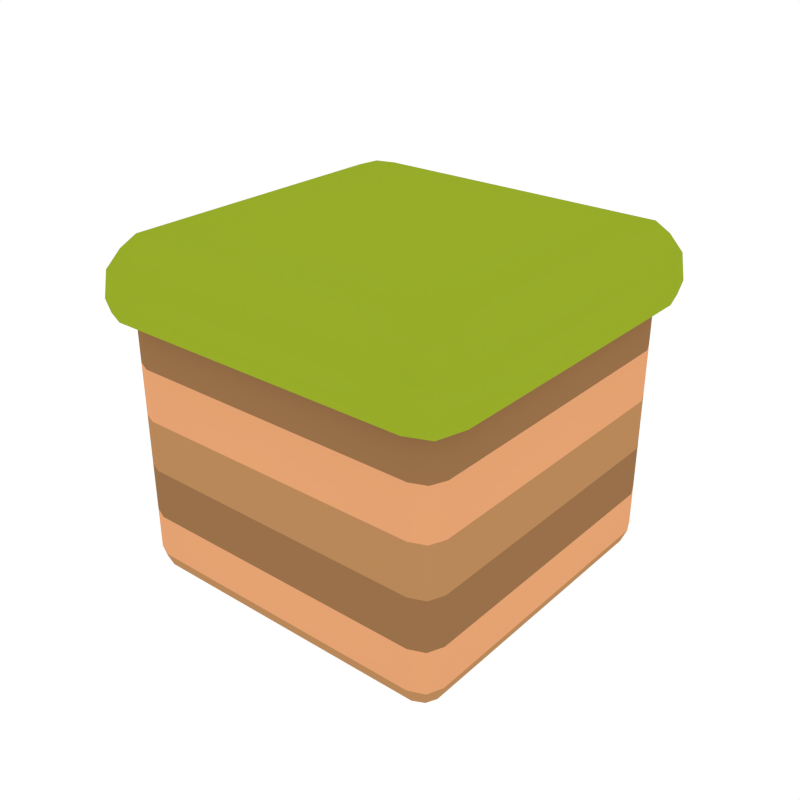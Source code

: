 # Source: Cube_Grass_Single.blend  (saved by Blender 2.79.0; exported with 4.5.12 LTS)
import bpy
from mathutils import Matrix  # noqa: F401  (used for matrix-valued properties, if any)

bpy.ops.wm.read_factory_settings(use_empty=True)
scene = bpy.context.scene
scene.name = 'Scene'

# ---- collections
col_collection_1 = bpy.data.collections.new('Collection 1'); scene.collection.children.link(col_collection_1)

# ---- materials (node trees are filled in below, after node groups)
mat_green_light = bpy.data.materials.new('Green_Light')
mat_green_light.alpha_threshold = 0.0
mat_green_light.diffuse_color = (0.3129, 0.4109, 0.02278, 1.0)
mat_green_light.roughness = 0.5
mat_dirt_1 = bpy.data.materials.new('Dirt_1')
mat_dirt_1.alpha_threshold = 0.0
mat_dirt_1.diffuse_color = (0.4869, 0.247, 0.1019, 1.0)
mat_dirt_1.roughness = 0.5
mat_dirt_2 = bpy.data.materials.new('Dirt_2')
mat_dirt_2.alpha_threshold = 0.0
mat_dirt_2.diffuse_color = (0.3185, 0.1634, 0.06886, 1.0)
mat_dirt_2.roughness = 0.5
mat_dirt_3 = bpy.data.materials.new('Dirt_3')
mat_dirt_3.alpha_threshold = 0.0
mat_dirt_3.diffuse_color = (0.7874, 0.3653, 0.1699, 1.0)
mat_dirt_3.roughness = 0.5

# ---- node groups
ng_auto_smooth = bpy.data.node_groups.new('Auto Smooth', 'GeometryNodeTree')
_s = ng_auto_smooth.interface.new_socket(name='Geometry', in_out='OUTPUT', socket_type='NodeSocketGeometry')
_s = ng_auto_smooth.interface.new_socket(name='Geometry', in_out='INPUT', socket_type='NodeSocketGeometry')
_s = ng_auto_smooth.interface.new_socket(name='Angle', in_out='INPUT', socket_type='NodeSocketFloat')
_s.subtype = 'ANGLE'
_s.min_value = 0.0
_s.max_value = 3.142
ng_auto_smooth.is_modifier = True
_N = ng_auto_smooth.nodes; _L = ng_auto_smooth.links
n0 = _N.new('NodeGroupOutput'); n0.name = 'Group Output'; n0.location = (480, -100)
n1 = _N.new('NodeGroupInput'); n1.name = 'Group Input'; n1.location = (-420, -300)
n2 = _N.new('NodeGroupInput'); n2.name = 'Group Input.001'; n2.location = (-60, -100)
n3 = _N.new('GeometryNodeSetShadeSmooth'); n3.name = 'Set Shade Smooth'; n3.location = (120, -100)
n3.domain = 'EDGE'
n4 = _N.new('GeometryNodeSetShadeSmooth'); n4.name = 'Set Shade Smooth.001'; n4.location = (300, -100)
n5 = _N.new('GeometryNodeInputMeshEdgeAngle'); n5.name = 'Edge Angle'; n5.location = (-420, -220)
n6 = _N.new('GeometryNodeInputEdgeSmooth'); n6.name = 'Is Edge Smooth'; n6.location = (-60, -160)
n7 = _N.new('GeometryNodeInputShadeSmooth'); n7.name = 'Is Face Smooth'; n7.location = (-240, -340)
n8 = _N.new('FunctionNodeBooleanMath'); n8.name = 'Boolean Math'; n8.location = (-60, -220)
n9 = _N.new('FunctionNodeCompare'); n9.name = 'Compare'; n9.location = (-240, -180)
n9.operation = 'LESS_EQUAL'
_L.new(n5.outputs[0], n9.inputs[0])
_L.new(n4.outputs[0], n0.inputs[0])
_L.new(n1.outputs[1], n9.inputs[1])
_L.new(n9.outputs[0], n8.inputs[0])
_L.new(n7.outputs[0], n8.inputs[1])
_L.new(n2.outputs[0], n3.inputs[0])
_L.new(n6.outputs[0], n3.inputs[1])
_L.new(n3.outputs[0], n4.inputs[0])
_L.new(n8.outputs[0], n3.inputs[2])
n0.is_active_output = True

# ---- material node trees

# ---- world
world_world = bpy.data.worlds.new('World'); scene.world = world_world
world_world.color = (1.0, 1.0, 1.0)
world_world.use_sun_shadow = False
world_world.sun_shadow_jitter_overblur = 0.0
world_world.cycles.sampling_method = 'NONE'
world_world.cycles.sample_map_resolution = 256

# ---- meshes
me_cube_276 = bpy.data.meshes.new('Cube.276')
me_cube_276.from_pydata([(-0.8891, -0.8483, 0.996), (-1.1, -0.8795, 0.801), (-0.9171, -1.1, 0.801), (-0.8891, -0.8483, 0.5272), (-1.1, -0.8795, 0.5666), (-0.9171, -1.1, 0.5666), (-1.117, -0.8951, 0.645), (-1.03, -0.8561, 0.9472), (-1.054, -1.045, 0.801), (-1.1, -0.3818, 0.801), (-0.9329, -1.117, 0.645), (-0.8943, -1.02, 0.9472), (-0.8918, -0.3559, 0.996), (-0.4382, -1.1, 0.801), (-0.4171, -0.8482, 0.996), (-1.03, -0.8561, 0.537), (-0.8943, -1.02, 0.537), (-0.8918, -0.3559, 0.5272), (-0.4171, -0.8482, 0.5272), (-1.054, -1.045, 0.5666), (-1.1, -0.3818, 0.5666), (-0.4382, -1.1, 0.5666), (-1.071, -1.061, 0.645), (-1.001, -0.9841, 0.9093), (-1.117, -0.3947, 0.645), (-1.031, -0.3624, 0.9472), (-0.4514, -1.117, 0.645), (-0.4197, -1.02, 0.9472), (-0.4211, -0.3558, 0.996), (-1.001, -0.9841, 0.5447), (-1.031, -0.3624, 0.537), (-0.4197, -1.02, 0.537), (-1.0, -0.8736, -0.8736), (-0.8736, -0.8736, -1.0), (-0.8736, -1.0, -0.8736), (-0.963, -0.8736, -0.963), (-0.9466, -0.9466, -0.9466), (-0.8736, -0.963, -0.963), (-0.963, -0.963, -0.8736), (-1.0, -0.8736, 0.624), (-1.0, -0.8736, 0.2813), (-1.0, -0.8736, -0.0243), (-1.0, -0.8736, -0.3277), (-1.0, -0.8736, -0.624), (-0.963, -0.963, -0.624), (-0.963, -0.963, -0.3277), (-0.963, -0.963, -0.0243), (-0.963, -0.963, 0.2813), (-0.963, -0.963, 0.624), (-0.8736, -1.0, -0.624), (-0.8736, -1.0, -0.3277), (-0.8736, -1.0, -0.0243), (-0.8736, -1.0, 0.2813), (-0.8736, -1.0, 0.624), (0.8891, -0.8483, 0.996), (1.1, -0.8795, 0.801), (0.9171, -1.1, 0.801), (0.8891, -0.8483, 0.5272), (1.1, -0.8795, 0.5666), (0.9171, -1.1, 0.5666), (1.117, -0.8951, 0.645), (1.03, -0.8561, 0.9472), (1.054, -1.045, 0.801), (1.1, -0.3818, 0.801), (0.9329, -1.117, 0.645), (0.8943, -1.02, 0.9472), (0.8918, -0.3559, 0.996), (0.4382, -1.1, 0.801), (0.4171, -0.8482, 0.996), (1.03, -0.8561, 0.537), (0.8943, -1.02, 0.537), (0.8918, -0.3559, 0.5272), (0.4171, -0.8482, 0.5272), (1.054, -1.045, 0.5666), (1.1, -0.3818, 0.5666), (0.4382, -1.1, 0.5666), (1.071, -1.061, 0.645), (1.001, -0.9841, 0.9093), (1.117, -0.3947, 0.645), (1.031, -0.3624, 0.9472), (0.4514, -1.117, 0.645), (0.4197, -1.02, 0.9472), (0.4211, -0.3558, 0.996), (1.001, -0.9841, 0.5447), (1.031, -0.3624, 0.537), (0.4197, -1.02, 0.537), (1.0, -0.8736, -0.8736), (0.8736, -0.8736, -1.0), (0.8736, -1.0, -0.8736), (0.963, -0.8736, -0.963), (0.9466, -0.9466, -0.9466), (0.8736, -0.963, -0.963), (0.963, -0.963, -0.8736), (0.0, -1.1, 0.5666), (0.0, -0.8482, 0.996), (1.0, -0.8736, 0.624), (1.0, -0.8736, 0.2813), (1.0, -0.8736, -0.0243), (1.0, -0.8736, -0.3277), (1.0, -0.8736, -0.624), (0.963, -0.963, -0.624), (0.963, -0.963, -0.3277), (0.963, -0.963, -0.0243), (0.963, -0.963, 0.2813), (0.963, -0.963, 0.624), (0.8736, -1.0, -0.624), (0.8736, -1.0, -0.3277), (0.8736, -1.0, -0.0243), (0.8736, -1.0, 0.2813), (0.8736, -1.0, 0.624), (0.0, -1.117, 0.645), (0.0, -1.02, 0.537), (0.0, -0.3558, 0.996), (0.0, -1.02, 0.9472), (0.0, -0.8482, 0.5272), (0.0, -1.0, -0.8736), (0.0, -0.963, -0.963), (0.0, -0.8736, -1.0), (0.0, -1.0, 0.624), (0.0, -1.0, 0.2813), (0.0, -1.0, -0.0243), (0.0, -1.0, -0.3277), (0.0, -1.0, -0.624), (0.0, -1.1, 0.801), (-0.8891, 0.8483, 0.996), (-1.1, 0.8795, 0.801), (-0.9171, 1.1, 0.801), (-0.8891, 0.8483, 0.5272), (-1.1, 0.8795, 0.5666), (-0.9171, 1.1, 0.5666), (-1.117, 0.8951, 0.645), (-1.03, 0.8561, 0.9472), (-1.054, 1.045, 0.801), (-1.1, 0.3818, 0.801), (-0.9329, 1.117, 0.645), (-0.8943, 1.02, 0.9472), (-0.8918, 0.3559, 0.996), (-0.4382, 1.1, 0.801), (-0.4171, 0.8482, 0.996), (-1.03, 0.8561, 0.537), (-0.8943, 1.02, 0.537), (-0.8918, 0.3559, 0.5272), (-0.4171, 0.8482, 0.5272), (-1.054, 1.045, 0.5666), (-1.1, 0.3818, 0.5666), (-0.4382, 1.1, 0.5666), (-1.071, 1.061, 0.645), (-1.001, 0.9841, 0.9093), (-1.117, 0.3947, 0.645), (-1.031, 0.3624, 0.9472), (-0.4514, 1.117, 0.645), (-0.4197, 1.02, 0.9472), (-0.4211, 0.3558, 0.996), (-1.001, 0.9841, 0.5447), (-1.031, 0.3624, 0.537), (-0.4197, 1.02, 0.537), (-1.117, 0.0, 0.645), (-1.0, 0.8736, -0.8736), (-0.8736, 0.8736, -1.0), (-0.8736, 1.0, -0.8736), (-0.963, 0.8736, -0.963), (-0.9466, 0.9466, -0.9466), (-0.8736, 0.963, -0.963), (-0.963, 0.963, -0.8736), (-1.031, 0.0, 0.537), (-0.4211, 0.0, 0.996), (-1.031, 0.0, 0.9472), (-1.0, 0.8736, 0.624), (-1.0, 0.8736, 0.2813), (-1.0, 0.8736, -0.0243), (-1.0, 0.8736, -0.3277), (-1.0, 0.8736, -0.624), (-0.963, 0.963, -0.624), (-0.963, 0.963, -0.3277), (-0.963, 0.963, -0.0243), (-0.963, 0.963, 0.2813), (-0.963, 0.963, 0.624), (-0.8736, 1.0, -0.624), (-0.8736, 1.0, -0.3277), (-0.8736, 1.0, -0.0243), (-0.8736, 1.0, 0.2813), (-0.8736, 1.0, 0.624), (-0.8918, 0.0, 0.5272), (-1.1, 0.0, 0.801), (-1.1, 0.0, 0.5666), (-0.8918, 0.0, 0.996), (-1.0, 0.0, -0.8736), (-0.963, 0.0, -0.963), (-0.8736, 0.0, -1.0), (-1.0, 0.0, 0.624), (-1.0, 0.0, 0.2813), (-1.0, 0.0, -0.0243), (-1.0, 0.0, -0.3277), (-1.0, 0.0, -0.624), (0.8891, 0.8483, 0.996), (1.1, 0.8795, 0.801), (0.9171, 1.1, 0.801), (0.8891, 0.8483, 0.5272), (1.1, 0.8795, 0.5666), (0.9171, 1.1, 0.5666), (1.117, 0.8951, 0.645), (1.03, 0.8561, 0.9472), (1.054, 1.045, 0.801), (1.1, 0.3818, 0.801), (0.9329, 1.117, 0.645), (0.8943, 1.02, 0.9472), (0.8918, 0.3559, 0.996), (0.4382, 1.1, 0.801), (0.4171, 0.8482, 0.996), (1.03, 0.8561, 0.537), (0.8943, 1.02, 0.537), (0.8918, 0.3559, 0.5272), (0.4171, 0.8482, 0.5272), (1.054, 1.045, 0.5666), (1.1, 0.3818, 0.5666), (0.4382, 1.1, 0.5666), (1.071, 1.061, 0.645), (1.001, 0.9841, 0.9093), (1.117, 0.3947, 0.645), (1.031, 0.3624, 0.9472), (0.4514, 1.117, 0.645), (0.4197, 1.02, 0.9472), (0.4211, 0.3558, 0.996), (1.001, 0.9841, 0.5447), (1.031, 0.3624, 0.537), (0.4197, 1.02, 0.537), (1.117, 0.0, 0.645), (1.0, 0.8736, -0.8736), (0.8736, 0.8736, -1.0), (0.8736, 1.0, -0.8736), (0.963, 0.8736, -0.963), (0.9466, 0.9466, -0.9466), (0.8736, 0.963, -0.963), (0.963, 0.963, -0.8736), (0.0, 1.1, 0.5666), (0.0, 0.8482, 0.996), (1.031, 0.0, 0.537), (0.4211, 0.0, 0.996), (1.031, 0.0, 0.9472), (1.0, 0.8736, 0.624), (1.0, 0.8736, 0.2813), (1.0, 0.8736, -0.0243), (1.0, 0.8736, -0.3277), (1.0, 0.8736, -0.624), (0.963, 0.963, -0.624), (0.963, 0.963, -0.3277), (0.963, 0.963, -0.0243), (0.963, 0.963, 0.2813), (0.963, 0.963, 0.624), (0.8736, 1.0, -0.624), (0.8736, 1.0, -0.3277), (0.8736, 1.0, -0.0243), (0.8736, 1.0, 0.2813), (0.8736, 1.0, 0.624), (0.0, 1.117, 0.645), (0.0, 1.02, 0.537), (0.0, 0.3558, 0.996), (0.0, 1.02, 0.9472), (0.0, 0.8482, 0.5272), (0.8918, 0.0, 0.5272), (1.1, 0.0, 0.801), (0.0, 0.0, 0.996), (1.1, 0.0, 0.5666), (0.0, 1.0, -0.8736), (0.0, 0.963, -0.963), (0.0, 0.8736, -1.0), (0.8918, 0.0, 0.996), (0.0, 1.0, 0.624), (0.0, 1.0, 0.2813), (0.0, 1.0, -0.0243), (0.0, 1.0, -0.3277), (0.0, 1.0, -0.624), (1.0, 0.0, -0.8736), (0.963, 0.0, -0.963), (0.8736, 0.0, -1.0), (0.0, 1.1, 0.801), (1.0, 0.0, 0.624), (1.0, 0.0, 0.2813), (1.0, 0.0, -0.0243), (1.0, 0.0, -0.3277), (1.0, 0.0, -0.624), (0.0, 0.0, -1.0)], [], [(0, 14, 28, 12), (0, 12, 25, 7), (0, 7, 23, 11), (0, 11, 27, 14), (1, 9, 24, 6), (1, 6, 22, 8), (1, 8, 23, 7), (1, 7, 25, 9), (261, 165, 28, 112), (110, 26, 21, 93), (113, 94, 14, 27), (2, 8, 22, 10), (2, 10, 26, 13), (2, 13, 27, 11), (2, 11, 23, 8), (3, 18, 31, 16), (3, 16, 29, 15), (3, 15, 30, 17), (4, 6, 24, 20), (4, 20, 30, 15), (4, 15, 29, 19), (4, 19, 22, 6), (123, 13, 26, 110), (111, 93, 21, 31), (5, 10, 22, 19), (5, 19, 29, 16), (5, 16, 31, 21), (5, 21, 26, 10), (111, 31, 18, 114), (113, 27, 13, 123), (193, 186, 32, 43), (281, 117, 33, 188), (32, 35, 36, 38), (33, 37, 36, 35), (34, 38, 36, 37), (43, 32, 38, 44), (44, 38, 34, 49), (115, 34, 37, 116), (116, 37, 33, 117), (45, 50, 51, 46), (48, 47, 52, 53), (47, 46, 51, 52), (41, 42, 45, 46), (45, 44, 49, 50), (39, 40, 47, 48), (40, 41, 46, 47), (42, 43, 44, 45), (191, 192, 42, 41), (189, 190, 40, 39), (190, 191, 41, 40), (192, 193, 43, 42), (50, 121, 120, 51), (50, 49, 122, 121), (52, 51, 120, 119), (53, 52, 119, 118), (49, 34, 115, 122), (14, 94, 112, 28), (25, 166, 183, 9), (25, 12, 185, 166), (30, 20, 184, 164), (9, 183, 156, 24), (24, 156, 184, 20), (35, 187, 188, 33), (32, 186, 187, 35), (30, 164, 182, 17), (28, 165, 185, 12), (54, 66, 82, 68), (54, 61, 79, 66), (54, 65, 77, 61), (54, 68, 81, 65), (55, 60, 78, 63), (55, 62, 76, 60), (55, 61, 77, 62), (55, 63, 79, 61), (261, 112, 82, 237), (110, 93, 75, 80), (113, 81, 68, 94), (56, 64, 76, 62), (56, 67, 80, 64), (56, 65, 81, 67), (56, 62, 77, 65), (57, 70, 85, 72), (57, 69, 83, 70), (57, 71, 84, 69), (58, 74, 78, 60), (58, 69, 84, 74), (58, 73, 83, 69), (58, 60, 76, 73), (123, 110, 80, 67), (111, 85, 75, 93), (59, 73, 76, 64), (59, 70, 83, 73), (59, 75, 85, 70), (59, 64, 80, 75), (111, 114, 72, 85), (113, 123, 67, 81), (280, 99, 86, 272), (281, 274, 87, 117), (86, 92, 90, 89), (87, 89, 90, 91), (88, 91, 90, 92), (99, 100, 92, 86), (100, 105, 88, 92), (115, 116, 91, 88), (116, 117, 87, 91), (101, 102, 107, 106), (104, 109, 108, 103), (103, 108, 107, 102), (97, 102, 101, 98), (101, 106, 105, 100), (95, 104, 103, 96), (96, 103, 102, 97), (98, 101, 100, 99), (278, 97, 98, 279), (276, 95, 96, 277), (277, 96, 97, 278), (279, 98, 99, 280), (106, 107, 120, 121), (106, 121, 122, 105), (108, 119, 120, 107), (109, 118, 119, 108), (105, 122, 115, 88), (68, 82, 112, 94), (79, 63, 260, 238), (79, 238, 266, 66), (84, 236, 262, 74), (63, 78, 226, 260), (78, 74, 262, 226), (89, 87, 274, 273), (86, 89, 273, 272), (84, 71, 259, 236), (82, 66, 266, 237), (124, 136, 152, 138), (124, 131, 149, 136), (124, 135, 147, 131), (124, 138, 151, 135), (125, 130, 148, 133), (125, 132, 146, 130), (125, 131, 147, 132), (125, 133, 149, 131), (261, 256, 152, 165), (254, 234, 145, 150), (257, 151, 138, 235), (126, 134, 146, 132), (126, 137, 150, 134), (126, 135, 151, 137), (126, 132, 147, 135), (127, 140, 155, 142), (127, 139, 153, 140), (127, 141, 154, 139), (128, 144, 148, 130), (128, 139, 154, 144), (128, 143, 153, 139), (128, 130, 146, 143), (275, 254, 150, 137), (255, 155, 145, 234), (129, 143, 146, 134), (129, 140, 153, 143), (129, 145, 155, 140), (129, 134, 150, 145), (255, 258, 142, 155), (257, 275, 137, 151), (193, 171, 157, 186), (281, 188, 158, 265), (157, 163, 161, 160), (158, 160, 161, 162), (159, 162, 161, 163), (171, 172, 163, 157), (172, 177, 159, 163), (263, 264, 162, 159), (264, 265, 158, 162), (173, 174, 179, 178), (176, 181, 180, 175), (175, 180, 179, 174), (169, 174, 173, 170), (173, 178, 177, 172), (167, 176, 175, 168), (168, 175, 174, 169), (170, 173, 172, 171), (191, 169, 170, 192), (189, 167, 168, 190), (190, 168, 169, 191), (192, 170, 171, 193), (178, 179, 269, 270), (178, 270, 271, 177), (180, 268, 269, 179), (181, 267, 268, 180), (177, 271, 263, 159), (138, 152, 256, 235), (149, 133, 183, 166), (149, 166, 185, 136), (154, 164, 184, 144), (133, 148, 156, 183), (148, 144, 184, 156), (160, 158, 188, 187), (157, 160, 187, 186), (154, 141, 182, 164), (152, 136, 185, 165), (194, 208, 222, 206), (194, 206, 219, 201), (194, 201, 217, 205), (194, 205, 221, 208), (195, 203, 218, 200), (195, 200, 216, 202), (195, 202, 217, 201), (195, 201, 219, 203), (261, 237, 222, 256), (254, 220, 215, 234), (257, 235, 208, 221), (196, 202, 216, 204), (196, 204, 220, 207), (196, 207, 221, 205), (196, 205, 217, 202), (197, 212, 225, 210), (197, 210, 223, 209), (197, 209, 224, 211), (198, 200, 218, 214), (198, 214, 224, 209), (198, 209, 223, 213), (198, 213, 216, 200), (275, 207, 220, 254), (255, 234, 215, 225), (199, 204, 216, 213), (199, 213, 223, 210), (199, 210, 225, 215), (199, 215, 220, 204), (255, 225, 212, 258), (257, 221, 207, 275), (280, 272, 227, 243), (281, 265, 228, 274), (227, 230, 231, 233), (228, 232, 231, 230), (229, 233, 231, 232), (243, 227, 233, 244), (244, 233, 229, 249), (263, 229, 232, 264), (264, 232, 228, 265), (245, 250, 251, 246), (248, 247, 252, 253), (247, 246, 251, 252), (241, 242, 245, 246), (245, 244, 249, 250), (239, 240, 247, 248), (240, 241, 246, 247), (242, 243, 244, 245), (278, 279, 242, 241), (276, 277, 240, 239), (277, 278, 241, 240), (279, 280, 243, 242), (250, 270, 269, 251), (250, 249, 271, 270), (252, 251, 269, 268), (253, 252, 268, 267), (249, 229, 263, 271), (208, 235, 256, 222), (219, 238, 260, 203), (219, 206, 266, 238), (224, 214, 262, 236), (203, 260, 226, 218), (218, 226, 262, 214), (230, 273, 274, 228), (227, 272, 273, 230), (224, 236, 259, 211), (222, 237, 266, 206)])
me_cube_276.polygons.foreach_set('use_smooth', [True] * 264)
me_cube_276.polygons.foreach_set('material_index', [0, 0, 0, 0, 0, 0, 0, 0, 0, 0, 0, 0, 0, 0, 0, 0, 0, 0, 0, 0, 0, 0, 0, 0, 0, 0, 0, 0, 0, 0, 3, 1, 1, 1, 1, 3, 3, 1, 1, 1, 2, 3, 1, 2, 2, 3, 2, 1, 2, 3, 2, 1, 2, 3, 2, 3, 0, 0, 0, 0, 0, 0, 1, 1, 0, 0, 0, 0, 0, 0, 0, 0, 0, 0, 0, 0, 0, 0, 0, 0, 0, 0, 0, 0, 0, 0, 0, 0, 0, 0, 0, 0, 0, 0, 0, 0, 3, 1, 1, 1, 1, 3, 3, 1, 1, 1, 2, 3, 1, 2, 2, 3, 2, 1, 2, 3, 2, 1, 2, 3, 2, 3, 0, 0, 0, 0, 0, 0, 1, 1, 0, 0, 0, 0, 0, 0, 0, 0, 0, 0, 0, 0, 0, 0, 0, 0, 0, 0, 0, 0, 0, 0, 0, 0, 0, 0, 0, 0, 0, 0, 0, 0, 3, 1, 1, 1, 1, 3, 3, 1, 1, 1, 2, 3, 1, 2, 2, 3, 2, 1, 2, 3, 2, 1, 2, 3, 2, 3, 0, 0, 0, 0, 0, 0, 1, 1, 0, 0, 0, 0, 0, 0, 0, 0, 0, 0, 0, 0, 0, 0, 0, 0, 0, 0, 0, 0, 0, 0, 0, 0, 0, 0, 0, 0, 0, 0, 0, 0, 3, 1, 1, 1, 1, 3, 3, 1, 1, 1, 2, 3, 1, 2, 2, 3, 2, 1, 2, 3, 2, 1, 2, 3, 2, 3, 0, 0, 0, 0, 0, 0, 1, 1, 0, 0])
_k = set([(7, 23), (7, 25), (8, 22), (8, 23), (11, 23), (11, 27), (19, 22), (19, 29), (25, 166), (27, 113), (61, 77), (61, 79), (62, 76), (62, 77), (65, 77), (65, 81), (73, 76), (73, 83), (79, 238), (81, 113), (131, 147), (131, 149), (132, 146), (132, 147), (135, 147), (135, 151), (143, 146), (143, 153), (149, 166), (151, 257), (201, 217), (201, 219), (202, 216), (202, 217), (205, 217), (205, 221), (213, 216), (213, 223), (219, 238), (221, 257)])
me_cube_276.attributes.new('sharp_edge', 'BOOLEAN', 'EDGE').data.foreach_set('value', [ (min(e.vertices), max(e.vertices)) in _k for e in me_cube_276.edges])
me_cube_276.materials.append(mat_green_light)
me_cube_276.materials.append(mat_dirt_1)
me_cube_276.materials.append(mat_dirt_2)
me_cube_276.materials.append(mat_dirt_3)
me_cube_276.use_remesh_preserve_volume = False
me_cube_276.use_remesh_preserve_attributes = False
me_cube_276.use_mirror_vertex_groups = False
me_cube_276.update()

# ---- objects
ob_cube_grass_single = bpy.data.objects.new('Cube_Grass_Single', me_cube_276)

# ---- transforms, parenting, visibility, modifiers, constraints
ob_cube_grass_single.location = (0.0, 0.0, 0.0)
ob_cube_grass_single.lineart.crease_threshold = 0.0
_m = ob_cube_grass_single.modifiers.new('Auto Smooth', 'NODES')
_m.node_group = ng_auto_smooth
_gi = [s.identifier for s in ng_auto_smooth.interface.items_tree if s.item_type == 'SOCKET' and s.in_out == 'INPUT']
_m[_gi[1]] = 0.7051  # Angle

# ---- collection membership
col_collection_1.objects.link(ob_cube_grass_single)

# ---- scene / render settings (as saved in the file)
scene.frame_start = 1; scene.frame_end = 250; scene.frame_set(0)
scene.render.engine = 'CYCLES'
scene.render.resolution_x = 1000
scene.render.resolution_y = 1000
scene.render.dither_intensity = 0.0
scene.cycles.samples = 200
scene.cycles.sampling_pattern = 'TABULATED_SOBOL'
scene.cycles.light_sampling_threshold = 0.0
scene.cycles.use_adaptive_sampling = False
scene.cycles.use_light_tree = False
scene.cycles.caustics_reflective = False
scene.cycles.caustics_refractive = False
scene.cycles.blur_glossy = 0.0
scene.cycles.max_bounces = 2
scene.cycles.pixel_filter_type = 'GAUSSIAN'
scene.cycles.sample_clamp_indirect = 0.0
scene.view_settings.view_transform = 'Standard'
bpy.context.view_layer.update()

# ---- added for rendering (the .blend has no active camera): camera
cam_auto = bpy.data.cameras.new('AutoCamera')
cam_auto.lens = 50.0
cam_auto.sensor_width = 36.0
cam_auto.clip_end = 1000.0
ob_auto_camera = bpy.data.objects.new('AutoCamera', cam_auto)
scene.collection.objects.link(ob_auto_camera)
ob_auto_camera.location = (3.45696, -4.14836, 2.76355)
ob_auto_camera.rotation_euler = (1.09748, -7.21219e-08, 0.694738)
scene.camera = ob_auto_camera
bpy.context.view_layer.update()
